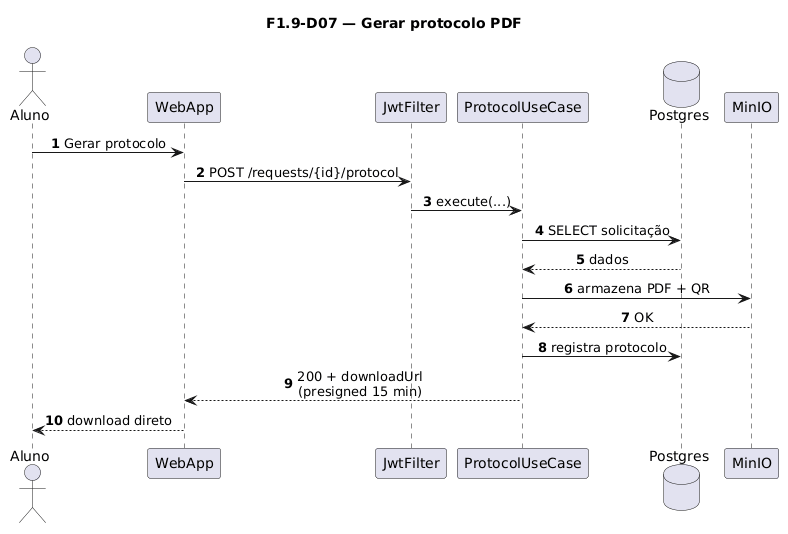

The diagram above was rendered by PlantUML. Its source (embedded in the PNG):
@startuml
title F1.9-D07 — Gerar protocolo PDF
skinparam sequenceMessageAlign center
skinparam responseMessageBelowArrow true
skinparam maxMessageSize 220
autonumber

actor "Aluno" as Aluno
participant "WebApp" as WebApp
participant "JwtFilter" as Jwt
participant "ProtocolUseCase" as UC
database "Postgres" as Postgres
participant "MinIO" as MinIO

Aluno -> WebApp: Gerar protocolo
WebApp -> Jwt: POST /requests/{id}/protocol
Jwt -> UC: execute(...)
UC -> Postgres: SELECT solicitação
Postgres --> UC: dados
UC -> MinIO: armazena PDF + QR
MinIO --> UC: OK
UC -> Postgres: registra protocolo
UC --> WebApp: 200 + downloadUrl\n(presigned 15 min)
WebApp --> Aluno: download direto
@enduml